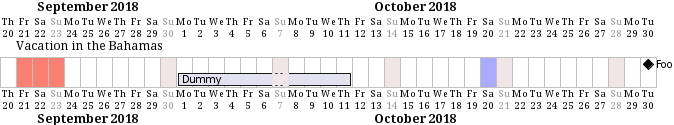

The diagram above was rendered by PlantUML. Its source (embedded in the PNG):
@startgantt
Project starts the 20th of september 2018
sunday are close
2018/09/21 to 2018/09/23 are colored in salmon
2018/09/21 to 2018/09/30 are named [Vacation in the Bahamas]
today is 30 days after start and is colored in #AAF
[Foo] happens 40 days after start
[Dummy] lasts 10 days and starts 10 days after start
@endgantt